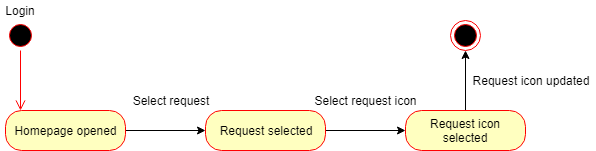

The diagram above was exported from draw.io. Its source (the exported page's mxGraphModel, read from the mxfile embedded in the PNG):
<mxGraphModel dx="1038" dy="531" grid="1" gridSize="10" guides="1" tooltips="1" connect="1" arrows="1" fold="1" page="1" pageScale="1" pageWidth="827" pageHeight="1169" math="0" shadow="0">
  <root>
    <mxCell id="HZKTX5lYZn9OFw3mn4FU-0" />
    <mxCell id="HZKTX5lYZn9OFw3mn4FU-1" parent="HZKTX5lYZn9OFw3mn4FU-0" />
    <mxCell id="pUXws9kl6pVXFTYgwN4g-0" value="" style="ellipse;html=1;shape=startState;fillColor=#000000;strokeColor=#ff0000;" vertex="1" parent="HZKTX5lYZn9OFw3mn4FU-1">
      <mxGeometry x="20" y="100" width="30" height="30" as="geometry" />
    </mxCell>
    <mxCell id="pUXws9kl6pVXFTYgwN4g-1" value="" style="edgeStyle=orthogonalEdgeStyle;html=1;verticalAlign=bottom;endArrow=open;endSize=8;strokeColor=#ff0000;" edge="1" source="pUXws9kl6pVXFTYgwN4g-0" parent="HZKTX5lYZn9OFw3mn4FU-1">
      <mxGeometry relative="1" as="geometry">
        <mxPoint x="35" y="190" as="targetPoint" />
      </mxGeometry>
    </mxCell>
    <mxCell id="pUXws9kl6pVXFTYgwN4g-2" value="Login" style="text;html=1;strokeColor=none;fillColor=none;align=center;verticalAlign=middle;whiteSpace=wrap;rounded=0;" vertex="1" parent="HZKTX5lYZn9OFw3mn4FU-1">
      <mxGeometry x="15" y="80" width="40" height="20" as="geometry" />
    </mxCell>
    <mxCell id="pUXws9kl6pVXFTYgwN4g-6" value="" style="edgeStyle=orthogonalEdgeStyle;rounded=0;orthogonalLoop=1;jettySize=auto;html=1;" edge="1" parent="HZKTX5lYZn9OFw3mn4FU-1" source="pUXws9kl6pVXFTYgwN4g-3" target="pUXws9kl6pVXFTYgwN4g-5">
      <mxGeometry relative="1" as="geometry" />
    </mxCell>
    <mxCell id="pUXws9kl6pVXFTYgwN4g-3" value="Homepage opened" style="rounded=1;whiteSpace=wrap;html=1;arcSize=40;fontColor=#000000;fillColor=#ffffc0;strokeColor=#ff0000;" vertex="1" parent="HZKTX5lYZn9OFw3mn4FU-1">
      <mxGeometry x="20" y="190" width="120" height="40" as="geometry" />
    </mxCell>
    <mxCell id="pUXws9kl6pVXFTYgwN4g-9" value="" style="edgeStyle=orthogonalEdgeStyle;rounded=0;orthogonalLoop=1;jettySize=auto;html=1;" edge="1" parent="HZKTX5lYZn9OFw3mn4FU-1" source="pUXws9kl6pVXFTYgwN4g-5" target="pUXws9kl6pVXFTYgwN4g-8">
      <mxGeometry relative="1" as="geometry" />
    </mxCell>
    <mxCell id="pUXws9kl6pVXFTYgwN4g-5" value="Request selected" style="rounded=1;whiteSpace=wrap;html=1;arcSize=40;fontColor=#000000;fillColor=#ffffc0;strokeColor=#ff0000;" vertex="1" parent="HZKTX5lYZn9OFw3mn4FU-1">
      <mxGeometry x="220" y="190" width="120" height="40" as="geometry" />
    </mxCell>
    <mxCell id="pUXws9kl6pVXFTYgwN4g-17" value="" style="edgeStyle=orthogonalEdgeStyle;rounded=0;orthogonalLoop=1;jettySize=auto;html=1;entryX=0.5;entryY=1;entryDx=0;entryDy=0;" edge="1" parent="HZKTX5lYZn9OFw3mn4FU-1" source="pUXws9kl6pVXFTYgwN4g-8" target="pUXws9kl6pVXFTYgwN4g-14">
      <mxGeometry relative="1" as="geometry">
        <mxPoint x="480" y="140" as="targetPoint" />
      </mxGeometry>
    </mxCell>
    <mxCell id="pUXws9kl6pVXFTYgwN4g-8" value="Request icon selected" style="rounded=1;whiteSpace=wrap;html=1;arcSize=40;fontColor=#000000;fillColor=#ffffc0;strokeColor=#ff0000;" vertex="1" parent="HZKTX5lYZn9OFw3mn4FU-1">
      <mxGeometry x="420" y="190" width="120" height="40" as="geometry" />
    </mxCell>
    <mxCell id="pUXws9kl6pVXFTYgwN4g-7" value="Select request" style="text;html=1;strokeColor=none;fillColor=none;align=center;verticalAlign=middle;whiteSpace=wrap;rounded=0;" vertex="1" parent="HZKTX5lYZn9OFw3mn4FU-1">
      <mxGeometry x="140" y="170" width="90" height="20" as="geometry" />
    </mxCell>
    <mxCell id="pUXws9kl6pVXFTYgwN4g-10" value="Select request icon" style="text;html=1;strokeColor=none;fillColor=none;align=center;verticalAlign=middle;whiteSpace=wrap;rounded=0;" vertex="1" parent="HZKTX5lYZn9OFw3mn4FU-1">
      <mxGeometry x="320" y="170" width="120" height="20" as="geometry" />
    </mxCell>
    <mxCell id="pUXws9kl6pVXFTYgwN4g-14" value="" style="ellipse;html=1;shape=endState;fillColor=#000000;strokeColor=#ff0000;" vertex="1" parent="HZKTX5lYZn9OFw3mn4FU-1">
      <mxGeometry x="465" y="100" width="30" height="30" as="geometry" />
    </mxCell>
    <mxCell id="pUXws9kl6pVXFTYgwN4g-18" value="Request icon updated" style="text;html=1;strokeColor=none;fillColor=none;align=center;verticalAlign=middle;whiteSpace=wrap;rounded=0;" vertex="1" parent="HZKTX5lYZn9OFw3mn4FU-1">
      <mxGeometry x="480" y="150" width="130" height="20" as="geometry" />
    </mxCell>
  </root>
</mxGraphModel>